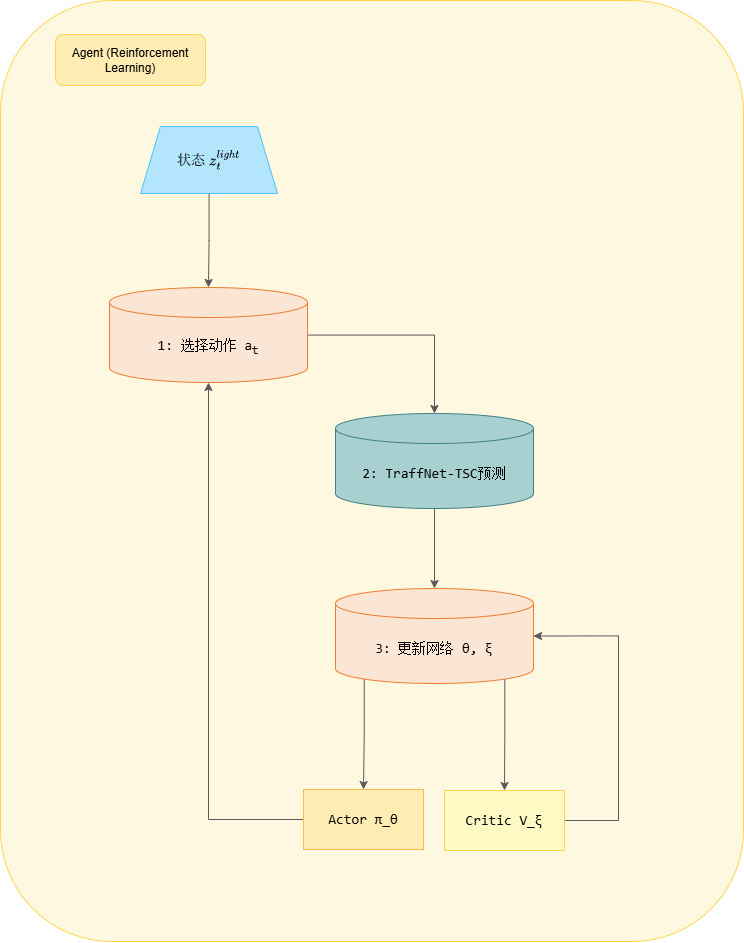

The diagram above was exported from draw.io. Its source (the exported page's mxGraphModel, read from the mxfile embedded in the PNG):
<mxGraphModel dx="2581" dy="2065" grid="1" gridSize="1" guides="1" tooltips="1" connect="1" arrows="1" fold="1" page="1" pageScale="1" pageWidth="1" pageHeight="1" math="1" shadow="0">
  <root>
    <mxCell id="0" />
    <mxCell id="1" parent="0" />
    <mxCell id="2" value="" style="rounded=1;whiteSpace=wrap;html=1;strokeColor=#FFD54F;align=center;verticalAlign=middle;fontFamily=Helvetica;fontSize=12;fontColor=default;fillColor=#FFF8E1;" vertex="1" parent="1">
      <mxGeometry x="213" y="1239" width="743" height="941" as="geometry" />
    </mxCell>
    <mxCell id="3" value="" style="edgeStyle=orthogonalEdgeStyle;rounded=0;orthogonalLoop=1;jettySize=auto;html=1;strokeColor=#595959;" edge="1" source="4" target="7" parent="1">
      <mxGeometry relative="1" as="geometry" />
    </mxCell>
    <mxCell id="4" value="&lt;div style=&quot;font-family: Consolas, &amp;quot;Courier New&amp;quot;, monospace; font-size: 14px; line-height: 19px; white-space: pre;&quot;&gt;$$状态\  z_t^{light} $$&lt;/div&gt;" style="shape=trapezoid;perimeter=trapezoidPerimeter;whiteSpace=wrap;html=1;fixedSize=1;rounded=0;fillColor=#B3E5FC;strokeColor=#4FC3F7;" vertex="1" parent="1">
      <mxGeometry x="353" y="1365" width="137" height="67" as="geometry" />
    </mxCell>
    <mxCell id="5" value="" style="edgeStyle=orthogonalEdgeStyle;rounded=0;orthogonalLoop=1;jettySize=auto;html=1;strokeColor=#595959;align=center;verticalAlign=middle;fontFamily=Helvetica;fontSize=11;fontColor=default;labelBackgroundColor=default;endArrow=classic;" edge="1" source="7" target="9" parent="1">
      <mxGeometry relative="1" as="geometry" />
    </mxCell>
    <mxCell id="6" value="" style="edgeStyle=orthogonalEdgeStyle;rounded=0;orthogonalLoop=1;jettySize=auto;html=1;exitX=0.145;exitY=1;exitDx=0;exitDy=-4.35;exitPerimeter=0;entryX=0.5;entryY=0;entryDx=0;entryDy=0;strokeColor=#595959;align=center;verticalAlign=middle;fontFamily=Helvetica;fontSize=11;fontColor=default;labelBackgroundColor=default;endArrow=classic;" edge="1" source="13" target="11" parent="1">
      <mxGeometry relative="1" as="geometry" />
    </mxCell>
    <mxCell id="7" value="&lt;div style=&quot;font-family: Consolas, &amp;quot;Courier New&amp;quot;, monospace; font-size: 14px; line-height: 19px; white-space: pre;&quot;&gt;&lt;span&gt;&lt;font style=&quot;color: rgb(0, 0, 0);&quot;&gt;1: 选择动作 a&lt;sub&gt;t&lt;/sub&gt;&lt;/font&gt;&lt;/span&gt;&lt;/div&gt;" style="shape=cylinder3;whiteSpace=wrap;html=1;boundedLbl=1;backgroundOutline=1;size=15;rounded=0;strokeColor=#ED7D31;align=center;verticalAlign=middle;fontFamily=Helvetica;fontSize=12;fontColor=default;fillColor=#FBE5D5;" vertex="1" parent="1">
      <mxGeometry x="322" y="1526" width="198" height="95" as="geometry" />
    </mxCell>
    <mxCell id="8" value="" style="edgeStyle=orthogonalEdgeStyle;rounded=0;orthogonalLoop=1;jettySize=auto;html=1;strokeColor=#595959;align=center;verticalAlign=middle;fontFamily=Helvetica;fontSize=11;fontColor=default;labelBackgroundColor=default;endArrow=classic;" edge="1" source="9" target="13" parent="1">
      <mxGeometry relative="1" as="geometry" />
    </mxCell>
    <mxCell id="9" value="&lt;div style=&quot;font-family: Consolas, &amp;quot;Courier New&amp;quot;, monospace; font-size: 14px; line-height: 19px; white-space: pre;&quot;&gt;&lt;span&gt;&lt;font style=&quot;color: rgb(0, 0, 0);&quot;&gt;2: TraffNet-TSC预测&lt;/font&gt;&lt;/span&gt;&lt;/div&gt;" style="shape=cylinder3;whiteSpace=wrap;html=1;boundedLbl=1;backgroundOutline=1;size=15;fillColor=#A9D0D0;strokeColor=#408080;" vertex="1" parent="1">
      <mxGeometry x="548" y="1652" width="198" height="95" as="geometry" />
    </mxCell>
    <mxCell id="10" value="" style="edgeStyle=orthogonalEdgeStyle;rounded=0;orthogonalLoop=1;jettySize=auto;html=1;entryX=0.5;entryY=1;entryDx=0;entryDy=0;entryPerimeter=0;exitX=0;exitY=0.5;exitDx=0;exitDy=0;strokeColor=#595959;align=center;verticalAlign=middle;fontFamily=Helvetica;fontSize=11;fontColor=default;labelBackgroundColor=default;endArrow=classic;" edge="1" source="11" target="7" parent="1">
      <mxGeometry relative="1" as="geometry">
        <mxPoint x="421" y="1944" as="targetPoint" />
      </mxGeometry>
    </mxCell>
    <mxCell id="11" value="&lt;div style=&quot;font-family: Consolas, &amp;quot;Courier New&amp;quot;, monospace; font-size: 14px; line-height: 19px; white-space: pre;&quot;&gt;&lt;span&gt;&lt;font style=&quot;color: rgb(0, 0, 0);&quot;&gt;Actor π_θ&lt;/font&gt;&lt;/span&gt;&lt;/div&gt;" style="whiteSpace=wrap;html=1;fillColor=#FFECB3;strokeColor=#FFB74D;" vertex="1" parent="1">
      <mxGeometry x="516" y="2028" width="120" height="60" as="geometry" />
    </mxCell>
    <mxCell id="12" value="" style="edgeStyle=orthogonalEdgeStyle;rounded=0;orthogonalLoop=1;jettySize=auto;html=1;exitX=0.855;exitY=1;exitDx=0;exitDy=-4.35;exitPerimeter=0;strokeColor=#595959;align=center;verticalAlign=middle;fontFamily=Helvetica;fontSize=11;fontColor=default;labelBackgroundColor=default;endArrow=classic;" edge="1" source="13" target="15" parent="1">
      <mxGeometry relative="1" as="geometry" />
    </mxCell>
    <mxCell id="13" value="&lt;div style=&quot;font-family: Consolas, &amp;quot;Courier New&amp;quot;, monospace; font-size: 14px; line-height: 19px; white-space: pre;&quot;&gt;&lt;span&gt;&lt;font style=&quot;color: rgb(0, 0, 0);&quot;&gt;3: 更新网络 θ, ξ&lt;/font&gt;&lt;/span&gt;&lt;/div&gt;" style="shape=cylinder3;whiteSpace=wrap;html=1;boundedLbl=1;backgroundOutline=1;size=15;rounded=0;strokeColor=#ED7D31;align=center;verticalAlign=middle;fontFamily=Helvetica;fontSize=12;fontColor=default;fillColor=#FBE5D5;" vertex="1" parent="1">
      <mxGeometry x="548" y="1827" width="198" height="95" as="geometry" />
    </mxCell>
    <mxCell id="14" value="" style="edgeStyle=orthogonalEdgeStyle;rounded=0;orthogonalLoop=1;jettySize=auto;html=1;entryX=1;entryY=0.5;entryDx=0;entryDy=0;entryPerimeter=0;exitX=1;exitY=0.5;exitDx=0;exitDy=0;strokeColor=#595959;align=center;verticalAlign=middle;fontFamily=Helvetica;fontSize=11;fontColor=default;labelBackgroundColor=default;endArrow=classic;" edge="1" source="15" target="13" parent="1">
      <mxGeometry relative="1" as="geometry">
        <mxPoint x="787" y="2049.5" as="targetPoint" />
        <Array as="points">
          <mxPoint x="831" y="2059" />
          <mxPoint x="831" y="1875" />
        </Array>
        <mxPoint x="790" y="2044" as="sourcePoint" />
      </mxGeometry>
    </mxCell>
    <mxCell id="15" value="&lt;div style=&quot;font-family: Consolas, &amp;quot;Courier New&amp;quot;, monospace; font-size: 14px; line-height: 19px; white-space: pre;&quot;&gt;&lt;span&gt;&lt;font style=&quot;color: rgb(0, 0, 0);&quot;&gt;Critic V_ξ&lt;/font&gt;&lt;/span&gt;&lt;/div&gt;" style="whiteSpace=wrap;html=1;strokeColor=#FFD54F;align=center;verticalAlign=middle;fontFamily=Helvetica;fontSize=12;fontColor=default;fillColor=#FFF9C4;" vertex="1" parent="1">
      <mxGeometry x="657" y="2029" width="120" height="60" as="geometry" />
    </mxCell>
    <mxCell id="16" value="&lt;font style=&quot;color: rgb(0, 0, 0);&quot;&gt;Agent (Reinforcement Learning)&lt;/font&gt;" style="rounded=1;whiteSpace=wrap;html=1;strokeColor=#FFD54F;align=center;verticalAlign=middle;fontFamily=Helvetica;fontSize=12;fontColor=#E65100;fillColor=#FFECB3;" vertex="1" parent="1">
      <mxGeometry x="268" y="1273" width="150" height="51" as="geometry" />
    </mxCell>
  </root>
</mxGraphModel>